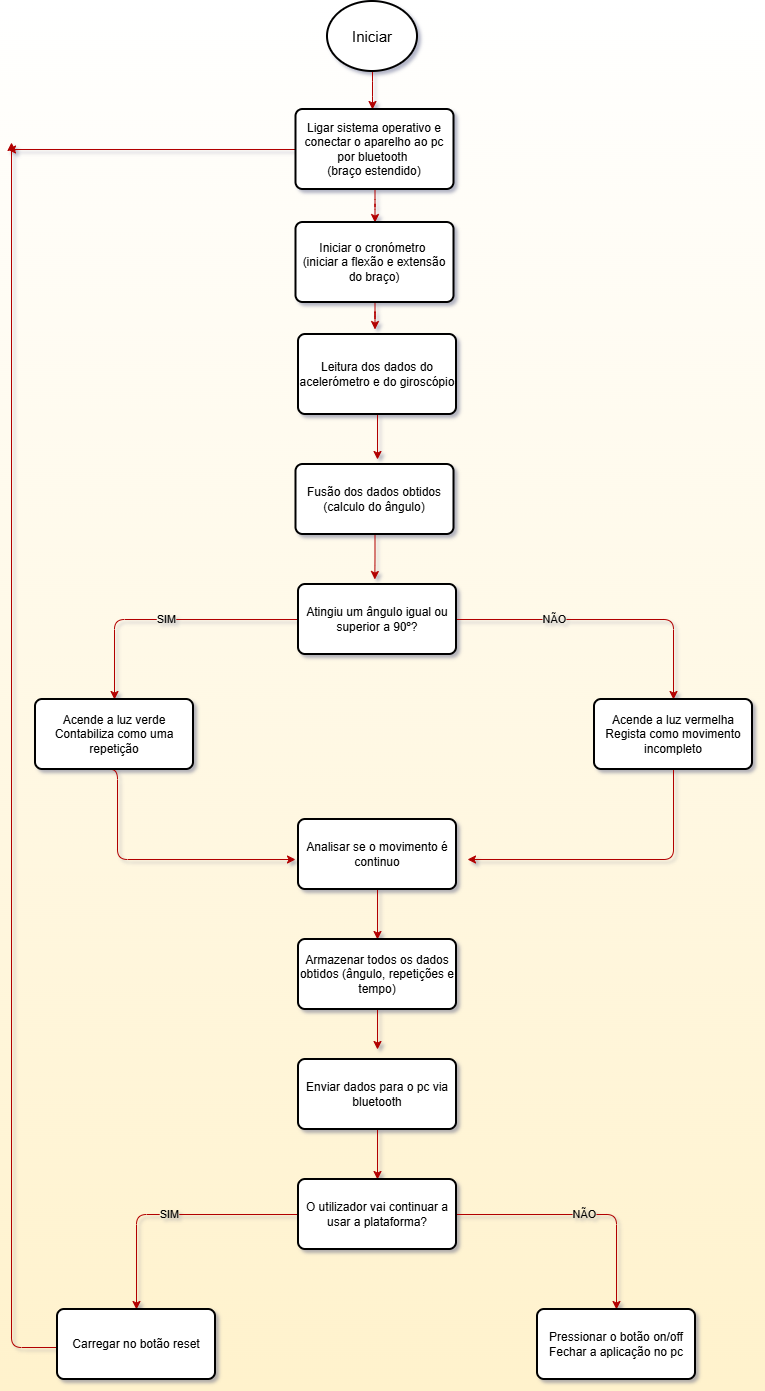

The diagram above was exported from draw.io. Its source (the exported page's mxGraphModel, read from the mxfile embedded in the PNG):
<mxGraphModel dx="1036" dy="560" grid="1" gridSize="10" guides="1" tooltips="1" connect="1" arrows="1" fold="1" page="1" pageScale="1" pageWidth="827" pageHeight="1169" background="light-dark(#ffffff, #121212)" backgroundGradient="#FFF2CC" math="0" shadow="1">
  <root>
    <mxCell id="0" />
    <mxCell id="1" parent="0" />
    <mxCell id="-XPoMKHNxwJSCsw0kSD7-2" edge="1" parent="1" source="-XPoMKHNxwJSCsw0kSD7-1" style="edgeStyle=orthogonalEdgeStyle;rounded=1;orthogonalLoop=1;jettySize=auto;html=1;defaultLabelBackgroundColor=page;fillColor=#e51400;strokeColor=#B20000;">
      <mxGeometry relative="1" x="0.8095" as="geometry">
        <mxPoint x="395" y="130" as="targetPoint" />
      </mxGeometry>
    </mxCell>
    <mxCell id="-XPoMKHNxwJSCsw0kSD7-1" parent="1" style="strokeWidth=2;html=1;shape=mxgraph.flowchart.start_2;whiteSpace=wrap;fontSize=15;rounded=1;roundedPerimeter=1;" value="Iniciar" vertex="1">
      <mxGeometry height="70" width="90" x="350" y="22" as="geometry" />
    </mxCell>
    <mxCell id="-XPoMKHNxwJSCsw0kSD7-17" edge="1" parent="1" source="-XPoMKHNxwJSCsw0kSD7-3" style="edgeStyle=orthogonalEdgeStyle;rounded=1;orthogonalLoop=1;jettySize=auto;html=1;defaultLabelBackgroundColor=page;fillColor=#e51400;strokeColor=#B20000;" target="-XPoMKHNxwJSCsw0kSD7-5">
      <mxGeometry relative="1" as="geometry" />
    </mxCell>
    <mxCell id="-XPoMKHNxwJSCsw0kSD7-41" edge="1" parent="1" source="-XPoMKHNxwJSCsw0kSD7-3" style="edgeStyle=orthogonalEdgeStyle;rounded=1;orthogonalLoop=1;jettySize=auto;html=1;defaultLabelBackgroundColor=page;fillColor=#e51400;strokeColor=#B20000;">
      <mxGeometry relative="1" as="geometry">
        <mxPoint x="30" y="170" as="targetPoint" />
      </mxGeometry>
    </mxCell>
    <mxCell id="-XPoMKHNxwJSCsw0kSD7-3" parent="1" style="rounded=1;whiteSpace=wrap;html=1;absoluteArcSize=1;arcSize=14;strokeWidth=2;roundedPerimeter=1;" value="Ligar sistema operativo e conectar o aparelho ao pc por bluetooth&amp;nbsp;&lt;div&gt;(braço estendido)&lt;/div&gt;" vertex="1">
      <mxGeometry height="80" width="158" x="318.5" y="130" as="geometry" />
    </mxCell>
    <mxCell id="-XPoMKHNxwJSCsw0kSD7-18" edge="1" parent="1" source="-XPoMKHNxwJSCsw0kSD7-5" style="edgeStyle=orthogonalEdgeStyle;rounded=1;orthogonalLoop=1;jettySize=auto;html=1;defaultLabelBackgroundColor=page;fillColor=#e51400;strokeColor=#B20000;">
      <mxGeometry relative="1" as="geometry">
        <mxPoint x="397.4999999999998" y="350" as="targetPoint" />
      </mxGeometry>
    </mxCell>
    <mxCell id="-XPoMKHNxwJSCsw0kSD7-5" parent="1" style="rounded=1;whiteSpace=wrap;html=1;absoluteArcSize=1;arcSize=14;strokeWidth=2;roundedPerimeter=1;" value="Iniciar o cronómetro&amp;nbsp;&lt;div&gt;(iniciar a flexão e extensão do braço)&lt;/div&gt;" vertex="1">
      <mxGeometry height="80" width="158" x="318.5" y="243" as="geometry" />
    </mxCell>
    <mxCell id="-XPoMKHNxwJSCsw0kSD7-20" edge="1" parent="1" source="-XPoMKHNxwJSCsw0kSD7-7" style="edgeStyle=orthogonalEdgeStyle;rounded=1;orthogonalLoop=1;jettySize=auto;html=1;defaultLabelBackgroundColor=page;fillColor=#e51400;strokeColor=#B20000;">
      <mxGeometry relative="1" as="geometry">
        <mxPoint x="399.9999999999998" y="480" as="targetPoint" />
      </mxGeometry>
    </mxCell>
    <mxCell id="-XPoMKHNxwJSCsw0kSD7-7" parent="1" style="rounded=1;whiteSpace=wrap;html=1;absoluteArcSize=1;arcSize=14;strokeWidth=2;roundedPerimeter=1;" value="Leitura dos dados do acelerómetro e do giroscópio" vertex="1">
      <mxGeometry height="80" width="158" x="321" y="355" as="geometry" />
    </mxCell>
    <mxCell id="-XPoMKHNxwJSCsw0kSD7-22" edge="1" parent="1" source="-XPoMKHNxwJSCsw0kSD7-14" style="edgeStyle=orthogonalEdgeStyle;rounded=1;orthogonalLoop=1;jettySize=auto;html=1;entryX=0.5;entryY=0;entryDx=0;entryDy=0;defaultLabelBackgroundColor=page;fillColor=#e51400;strokeColor=#B20000;" target="-XPoMKHNxwJSCsw0kSD7-21" value="SIM">
      <mxGeometry relative="1" as="geometry" />
    </mxCell>
    <mxCell id="-XPoMKHNxwJSCsw0kSD7-24" edge="1" parent="1" source="-XPoMKHNxwJSCsw0kSD7-14" style="edgeStyle=orthogonalEdgeStyle;rounded=1;orthogonalLoop=1;jettySize=auto;html=1;defaultLabelBackgroundColor=page;entryX=0.5;entryY=0;entryDx=0;entryDy=0;fillColor=#e51400;strokeColor=#B20000;" target="-XPoMKHNxwJSCsw0kSD7-23" value="NÃO">
      <mxGeometry relative="1" x="-0.3375" as="geometry">
        <mxPoint x="720" y="710" as="targetPoint" />
      </mxGeometry>
    </mxCell>
    <mxCell id="-XPoMKHNxwJSCsw0kSD7-14" parent="1" style="rounded=1;whiteSpace=wrap;html=1;absoluteArcSize=1;arcSize=14;strokeWidth=2;roundedPerimeter=1;" value="Atingiu um ângulo igual ou superior a 90º?" vertex="1">
      <mxGeometry height="70" width="158" x="321" y="605" as="geometry" />
    </mxCell>
    <mxCell id="-XPoMKHNxwJSCsw0kSD7-28" edge="1" parent="1" source="-XPoMKHNxwJSCsw0kSD7-19" style="edgeStyle=orthogonalEdgeStyle;rounded=1;orthogonalLoop=1;jettySize=auto;html=1;exitX=0.5;exitY=1;exitDx=0;exitDy=0;defaultLabelBackgroundColor=page;fillColor=#e51400;strokeColor=#B20000;">
      <mxGeometry relative="1" as="geometry">
        <mxPoint x="397.33333333333326" y="600" as="targetPoint" />
      </mxGeometry>
    </mxCell>
    <mxCell id="-XPoMKHNxwJSCsw0kSD7-19" parent="1" style="rounded=1;whiteSpace=wrap;html=1;absoluteArcSize=1;arcSize=14;strokeWidth=2;roundedPerimeter=1;" value="Fusão dos dados obtidos (calculo do ângulo)" vertex="1">
      <mxGeometry height="70" width="158" x="318.5" y="485" as="geometry" />
    </mxCell>
    <mxCell id="-XPoMKHNxwJSCsw0kSD7-26" edge="1" parent="1" style="edgeStyle=orthogonalEdgeStyle;rounded=1;orthogonalLoop=1;jettySize=auto;html=1;defaultLabelBackgroundColor=page;fillColor=#e51400;strokeColor=#B20000;">
      <mxGeometry relative="1" x="0.0036" as="geometry">
        <Array as="points">
          <mxPoint x="140" y="790" />
          <mxPoint x="140" y="880" />
        </Array>
        <mxPoint x="127" y="790" as="sourcePoint" />
        <mxPoint x="318" y="880" as="targetPoint" />
      </mxGeometry>
    </mxCell>
    <mxCell id="-XPoMKHNxwJSCsw0kSD7-21" parent="1" style="rounded=1;whiteSpace=wrap;html=1;absoluteArcSize=1;arcSize=14;strokeWidth=2;roundedPerimeter=1;" value="Acende a luz verde&lt;div&gt;Contabiliza como uma repetição&lt;/div&gt;" vertex="1">
      <mxGeometry height="70" width="158" x="58" y="720" as="geometry" />
    </mxCell>
    <mxCell id="-XPoMKHNxwJSCsw0kSD7-27" edge="1" parent="1" source="-XPoMKHNxwJSCsw0kSD7-23" style="edgeStyle=orthogonalEdgeStyle;rounded=1;orthogonalLoop=1;jettySize=auto;html=1;defaultLabelBackgroundColor=page;fillColor=#e51400;strokeColor=#B20000;">
      <mxGeometry relative="1" x="-0.0743" as="geometry">
        <Array as="points">
          <mxPoint x="696" y="880" />
        </Array>
        <mxPoint x="490" y="880" as="targetPoint" />
      </mxGeometry>
    </mxCell>
    <mxCell id="-XPoMKHNxwJSCsw0kSD7-23" parent="1" style="rounded=1;whiteSpace=wrap;html=1;absoluteArcSize=1;arcSize=14;strokeWidth=2;roundedPerimeter=1;" value="Acende a luz vermelha&lt;div&gt;Regista como movimento incompleto&lt;/div&gt;" vertex="1">
      <mxGeometry height="70" width="158" x="617" y="720" as="geometry" />
    </mxCell>
    <mxCell id="-XPoMKHNxwJSCsw0kSD7-31" edge="1" parent="1" source="-XPoMKHNxwJSCsw0kSD7-25" style="edgeStyle=orthogonalEdgeStyle;rounded=1;orthogonalLoop=1;jettySize=auto;html=1;defaultLabelBackgroundColor=page;fillColor=#e51400;strokeColor=#B20000;" target="-XPoMKHNxwJSCsw0kSD7-30">
      <mxGeometry relative="1" as="geometry" />
    </mxCell>
    <mxCell id="-XPoMKHNxwJSCsw0kSD7-25" parent="1" style="rounded=1;whiteSpace=wrap;html=1;absoluteArcSize=1;arcSize=14;strokeWidth=2;roundedPerimeter=1;" value="Analisar se o movimento é continuo" vertex="1">
      <mxGeometry height="70" width="158" x="321" y="840" as="geometry" />
    </mxCell>
    <mxCell id="-XPoMKHNxwJSCsw0kSD7-33" edge="1" parent="1" source="-XPoMKHNxwJSCsw0kSD7-30" style="edgeStyle=orthogonalEdgeStyle;rounded=1;orthogonalLoop=1;jettySize=auto;html=1;defaultLabelBackgroundColor=page;fillColor=#e51400;strokeColor=#B20000;">
      <mxGeometry relative="1" as="geometry">
        <mxPoint x="399.9999999999998" y="1070" as="targetPoint" />
      </mxGeometry>
    </mxCell>
    <mxCell id="-XPoMKHNxwJSCsw0kSD7-30" parent="1" style="rounded=1;whiteSpace=wrap;html=1;absoluteArcSize=1;arcSize=14;strokeWidth=2;roundedPerimeter=1;" value="Armazenar todos os dados obtidos (ângulo, repetições e tempo)" vertex="1">
      <mxGeometry height="70" width="158" x="321" y="960" as="geometry" />
    </mxCell>
    <mxCell id="-XPoMKHNxwJSCsw0kSD7-35" edge="1" parent="1" source="-XPoMKHNxwJSCsw0kSD7-32" style="edgeStyle=orthogonalEdgeStyle;rounded=1;orthogonalLoop=1;jettySize=auto;html=1;entryX=0.5;entryY=0;entryDx=0;entryDy=0;defaultLabelBackgroundColor=page;fillColor=#e51400;strokeColor=#B20000;" target="-XPoMKHNxwJSCsw0kSD7-34">
      <mxGeometry relative="1" as="geometry" />
    </mxCell>
    <mxCell id="-XPoMKHNxwJSCsw0kSD7-32" parent="1" style="rounded=1;whiteSpace=wrap;html=1;absoluteArcSize=1;arcSize=14;strokeWidth=2;roundedPerimeter=1;" value="Enviar dados para o pc via bluetooth" vertex="1">
      <mxGeometry height="70" width="158" x="321" y="1080" as="geometry" />
    </mxCell>
    <mxCell id="-XPoMKHNxwJSCsw0kSD7-38" edge="1" parent="1" source="-XPoMKHNxwJSCsw0kSD7-34" style="edgeStyle=orthogonalEdgeStyle;rounded=1;orthogonalLoop=1;jettySize=auto;html=1;defaultLabelBackgroundColor=page;fillColor=#e51400;strokeColor=#B20000;" target="-XPoMKHNxwJSCsw0kSD7-36" value="SIM">
      <mxGeometry relative="1" as="geometry" />
    </mxCell>
    <mxCell id="-XPoMKHNxwJSCsw0kSD7-39" edge="1" parent="1" source="-XPoMKHNxwJSCsw0kSD7-34" style="edgeStyle=orthogonalEdgeStyle;rounded=1;orthogonalLoop=1;jettySize=auto;html=1;entryX=0.5;entryY=0;entryDx=0;entryDy=0;defaultLabelBackgroundColor=page;fillColor=#e51400;strokeColor=#B20000;" target="-XPoMKHNxwJSCsw0kSD7-37" value="NÃO">
      <mxGeometry relative="1" as="geometry" />
    </mxCell>
    <mxCell id="-XPoMKHNxwJSCsw0kSD7-34" parent="1" style="rounded=1;whiteSpace=wrap;html=1;absoluteArcSize=1;arcSize=14;strokeWidth=2;roundedPerimeter=1;" value="O utilizador vai continuar a usar a plataforma?" vertex="1">
      <mxGeometry height="70" width="158" x="321" y="1200" as="geometry" />
    </mxCell>
    <mxCell id="-XPoMKHNxwJSCsw0kSD7-40" edge="1" parent="1" style="edgeStyle=orthogonalEdgeStyle;rounded=1;orthogonalLoop=1;jettySize=auto;html=1;defaultLabelBackgroundColor=page;fillColor=#e51400;strokeColor=#B20000;">
      <mxGeometry relative="1" x="0.0008" as="geometry">
        <mxPoint x="84" y="1368" as="sourcePoint" />
        <mxPoint x="34" y="163" as="targetPoint" />
      </mxGeometry>
    </mxCell>
    <mxCell id="-XPoMKHNxwJSCsw0kSD7-36" parent="1" style="rounded=1;whiteSpace=wrap;html=1;absoluteArcSize=1;arcSize=14;strokeWidth=2;roundedPerimeter=1;" value="Carregar no botão reset" vertex="1">
      <mxGeometry height="70" width="158" x="80" y="1330" as="geometry" />
    </mxCell>
    <mxCell id="-XPoMKHNxwJSCsw0kSD7-37" parent="1" style="rounded=1;whiteSpace=wrap;html=1;absoluteArcSize=1;arcSize=14;strokeWidth=2;roundedPerimeter=1;" value="Pressionar o botão on/off&lt;div&gt;Fechar a aplicação no pc&lt;/div&gt;" vertex="1">
      <mxGeometry height="70" width="158" x="560" y="1330" as="geometry" />
    </mxCell>
  </root>
</mxGraphModel>